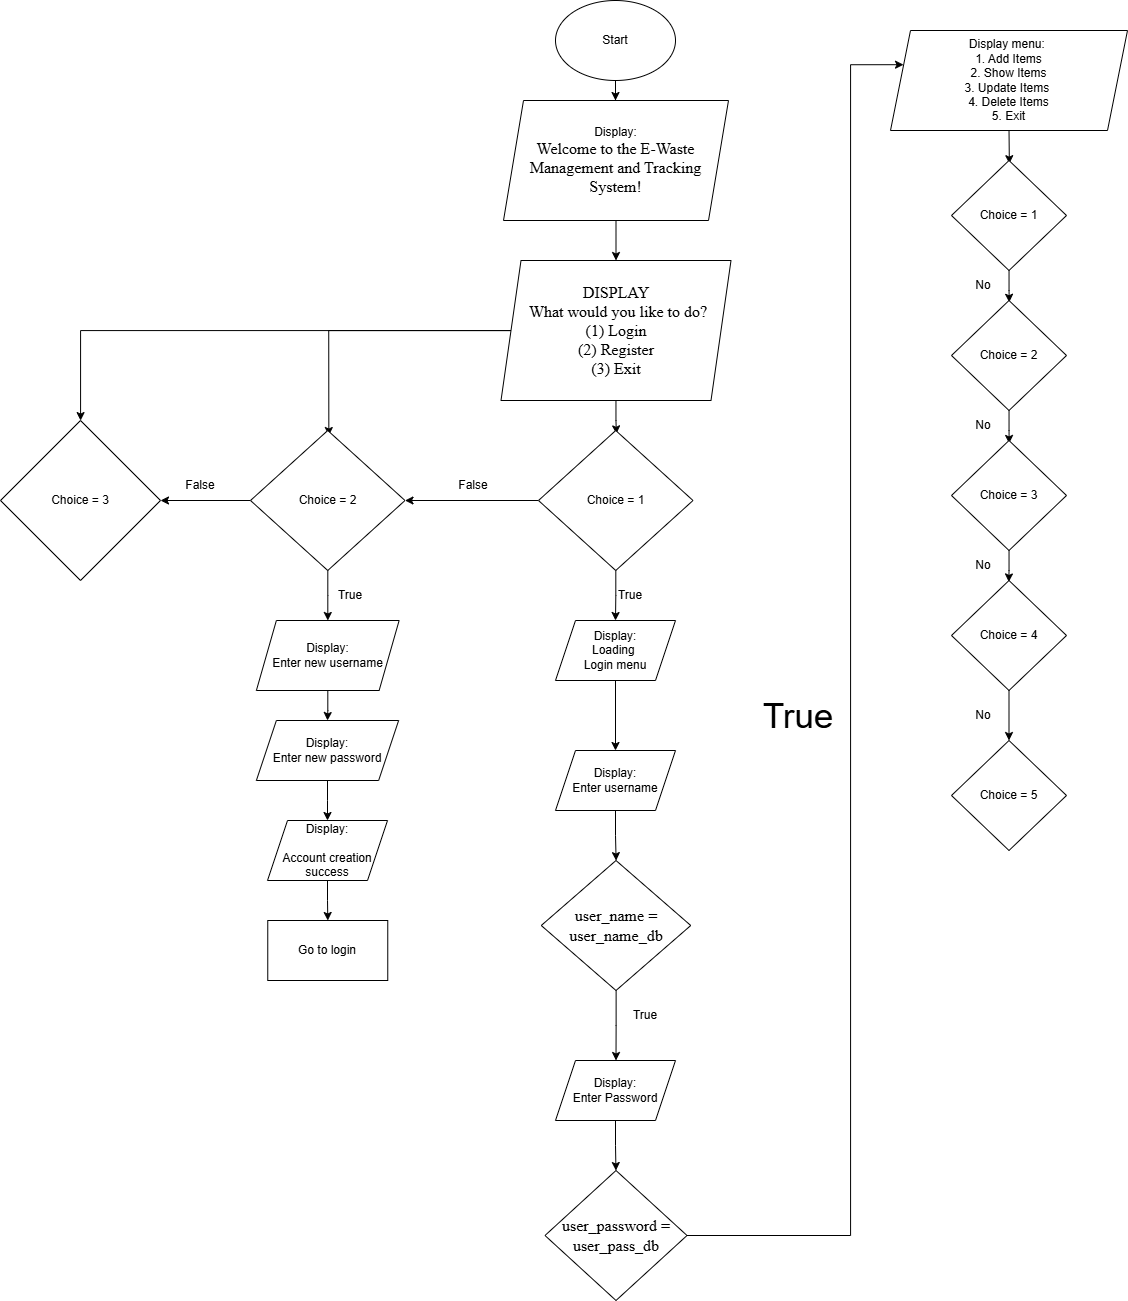

The diagram above was exported from draw.io. Its source (the exported page's mxGraphModel, read from the mxfile embedded in the PNG):
<mxGraphModel dx="3767" dy="1565" grid="1" gridSize="10" guides="1" tooltips="1" connect="1" arrows="1" fold="1" page="1" pageScale="1" pageWidth="850" pageHeight="1100" math="0" shadow="0">
  <root>
    <mxCell id="0" />
    <mxCell id="1" parent="0" />
    <mxCell id="xGP61FKFO5sjVdgnHlT6-65" edge="1" parent="1" source="xGP61FKFO5sjVdgnHlT6-55" style="edgeStyle=orthogonalEdgeStyle;rounded=0;orthogonalLoop=1;jettySize=auto;html=1;">
      <mxGeometry relative="1" as="geometry">
        <mxPoint x="425" y="100" as="targetPoint" />
      </mxGeometry>
    </mxCell>
    <mxCell id="xGP61FKFO5sjVdgnHlT6-55" parent="1" style="ellipse;whiteSpace=wrap;html=1;" value="Start" vertex="1">
      <mxGeometry height="80" width="120" x="365" as="geometry" />
    </mxCell>
    <mxCell id="xGP61FKFO5sjVdgnHlT6-101" edge="1" parent="1" style="edgeStyle=orthogonalEdgeStyle;rounded=0;orthogonalLoop=1;jettySize=auto;html=1;entryX=0.503;entryY=0.029;entryDx=0;entryDy=0;entryPerimeter=0;" target="xGP61FKFO5sjVdgnHlT6-102">
      <mxGeometry relative="1" as="geometry">
        <mxPoint x="818.52" y="130" as="sourcePoint" />
        <mxPoint x="818.5" y="180" as="targetPoint" />
      </mxGeometry>
    </mxCell>
    <mxCell id="xGP61FKFO5sjVdgnHlT6-103" edge="1" parent="1" source="xGP61FKFO5sjVdgnHlT6-102" style="edgeStyle=orthogonalEdgeStyle;rounded=0;orthogonalLoop=1;jettySize=auto;html=1;entryX=0.502;entryY=0.016;entryDx=0;entryDy=0;entryPerimeter=0;" target="xGP61FKFO5sjVdgnHlT6-105">
      <mxGeometry relative="1" as="geometry">
        <mxPoint x="818.5238095238094" y="340.0238095238094" as="targetPoint" />
      </mxGeometry>
    </mxCell>
    <mxCell id="xGP61FKFO5sjVdgnHlT6-102" parent="1" style="rhombus;whiteSpace=wrap;html=1;" value="Choice = 1" vertex="1">
      <mxGeometry height="110" width="115" x="761" y="160" as="geometry" />
    </mxCell>
    <mxCell id="xGP61FKFO5sjVdgnHlT6-106" edge="1" parent="1" source="xGP61FKFO5sjVdgnHlT6-105" style="edgeStyle=orthogonalEdgeStyle;rounded=0;orthogonalLoop=1;jettySize=auto;html=1;entryX=0.501;entryY=0.027;entryDx=0;entryDy=0;entryPerimeter=0;" target="xGP61FKFO5sjVdgnHlT6-107">
      <mxGeometry relative="1" as="geometry">
        <mxPoint x="818.5" y="510" as="targetPoint" />
      </mxGeometry>
    </mxCell>
    <mxCell id="xGP61FKFO5sjVdgnHlT6-105" parent="1" style="rhombus;whiteSpace=wrap;html=1;" value="Choice = 2" vertex="1">
      <mxGeometry height="110" width="115" x="761" y="300" as="geometry" />
    </mxCell>
    <mxCell id="xGP61FKFO5sjVdgnHlT6-110" edge="1" parent="1" source="xGP61FKFO5sjVdgnHlT6-107" style="edgeStyle=orthogonalEdgeStyle;rounded=0;orthogonalLoop=1;jettySize=auto;html=1;entryX=0.498;entryY=0.013;entryDx=0;entryDy=0;entryPerimeter=0;" target="xGP61FKFO5sjVdgnHlT6-111">
      <mxGeometry relative="1" as="geometry">
        <mxPoint x="818.3799999999999" y="680" as="targetPoint" />
      </mxGeometry>
    </mxCell>
    <mxCell id="xGP61FKFO5sjVdgnHlT6-107" parent="1" style="rhombus;whiteSpace=wrap;html=1;" value="Choice = 3" vertex="1">
      <mxGeometry height="110" width="115" x="761" y="440" as="geometry" />
    </mxCell>
    <mxCell id="xGP61FKFO5sjVdgnHlT6-112" edge="1" parent="1" source="xGP61FKFO5sjVdgnHlT6-111" style="edgeStyle=orthogonalEdgeStyle;rounded=0;orthogonalLoop=1;jettySize=auto;html=1;" target="xGP61FKFO5sjVdgnHlT6-113">
      <mxGeometry relative="1" as="geometry">
        <mxPoint x="819" y="840" as="targetPoint" />
      </mxGeometry>
    </mxCell>
    <mxCell id="xGP61FKFO5sjVdgnHlT6-111" parent="1" style="rhombus;whiteSpace=wrap;html=1;" value="Choice = 4" vertex="1">
      <mxGeometry height="110" width="115" x="761" y="580" as="geometry" />
    </mxCell>
    <mxCell id="xGP61FKFO5sjVdgnHlT6-113" parent="1" style="rhombus;whiteSpace=wrap;html=1;" value="Choice = 5" vertex="1">
      <mxGeometry height="110" width="115" x="761" y="740" as="geometry" />
    </mxCell>
    <mxCell id="xGP61FKFO5sjVdgnHlT6-115" parent="1" style="shape=parallelogram;perimeter=parallelogramPerimeter;whiteSpace=wrap;html=1;fixedSize=1;" value="&lt;div&gt;&lt;br&gt;&lt;/div&gt;&lt;div&gt;Display menu:&amp;nbsp;&lt;div&gt;1. Add Items&lt;/div&gt;&lt;div&gt;2. Show Items&lt;/div&gt;&lt;div&gt;3. Update Items&amp;nbsp;&lt;/div&gt;&lt;div&gt;4. Delete Items&lt;/div&gt;&lt;div&gt;5. Exit&lt;/div&gt;&lt;div&gt;&lt;br&gt;&lt;/div&gt;&lt;/div&gt;" vertex="1">
      <mxGeometry height="100" width="237" x="700" y="30" as="geometry" />
    </mxCell>
    <mxCell id="xGP61FKFO5sjVdgnHlT6-116" parent="1" style="text;html=1;whiteSpace=wrap;strokeColor=none;fillColor=none;align=center;verticalAlign=middle;rounded=0;" value="No" vertex="1">
      <mxGeometry height="30" width="60" x="763" y="270" as="geometry" />
    </mxCell>
    <mxCell id="xGP61FKFO5sjVdgnHlT6-117" parent="1" style="text;html=1;whiteSpace=wrap;strokeColor=none;fillColor=none;align=center;verticalAlign=middle;rounded=0;" value="No" vertex="1">
      <mxGeometry height="30" width="60" x="763" y="410" as="geometry" />
    </mxCell>
    <mxCell id="xGP61FKFO5sjVdgnHlT6-118" parent="1" style="text;html=1;whiteSpace=wrap;strokeColor=none;fillColor=none;align=center;verticalAlign=middle;rounded=0;" value="No" vertex="1">
      <mxGeometry height="30" width="60" x="763" y="550" as="geometry" />
    </mxCell>
    <mxCell id="xGP61FKFO5sjVdgnHlT6-119" parent="1" style="text;html=1;whiteSpace=wrap;strokeColor=none;fillColor=none;align=center;verticalAlign=middle;rounded=0;" value="No" vertex="1">
      <mxGeometry height="30" width="60" x="763" y="700" as="geometry" />
    </mxCell>
    <mxCell id="xGP61FKFO5sjVdgnHlT6-138" edge="1" parent="1" source="xGP61FKFO5sjVdgnHlT6-137" style="edgeStyle=orthogonalEdgeStyle;rounded=0;orthogonalLoop=1;jettySize=auto;html=1;" target="xGP61FKFO5sjVdgnHlT6-141">
      <mxGeometry relative="1" as="geometry">
        <mxPoint x="425.5" y="260" as="targetPoint" />
      </mxGeometry>
    </mxCell>
    <mxCell id="xGP61FKFO5sjVdgnHlT6-137" parent="1" style="shape=parallelogram;perimeter=parallelogramPerimeter;whiteSpace=wrap;html=1;fixedSize=1;" value="Display:&lt;div&gt;&lt;span id=&quot;docs-internal-guid-5db17c4e-7fff-8883-bff0-119d268fc121&quot;&gt;&lt;span style=&quot;font-size: 12pt; font-family: &amp;quot;Times New Roman&amp;quot;, serif; background-color: transparent; font-variant-numeric: normal; font-variant-east-asian: normal; font-variant-alternates: normal; font-variant-position: normal; font-variant-emoji: normal; vertical-align: baseline; white-space-collapse: preserve;&quot;&gt;Welcome to the E-Waste Management and Tracking System!&lt;/span&gt;&lt;/span&gt;&lt;/div&gt;" vertex="1">
      <mxGeometry height="120" width="225" x="313" y="100" as="geometry" />
    </mxCell>
    <mxCell id="xGP61FKFO5sjVdgnHlT6-142" edge="1" parent="1" source="xGP61FKFO5sjVdgnHlT6-141" style="edgeStyle=orthogonalEdgeStyle;rounded=0;orthogonalLoop=1;jettySize=auto;html=1;entryX=0.504;entryY=0.024;entryDx=0;entryDy=0;entryPerimeter=0;" target="xGP61FKFO5sjVdgnHlT6-143">
      <mxGeometry relative="1" as="geometry">
        <mxPoint x="425.5" y="450" as="targetPoint" />
      </mxGeometry>
    </mxCell>
    <mxCell id="xGP61FKFO5sjVdgnHlT6-176" edge="1" parent="1" source="xGP61FKFO5sjVdgnHlT6-141" style="edgeStyle=orthogonalEdgeStyle;rounded=0;orthogonalLoop=1;jettySize=auto;html=1;entryX=0.507;entryY=0.036;entryDx=0;entryDy=0;entryPerimeter=0;" target="xGP61FKFO5sjVdgnHlT6-177">
      <mxGeometry relative="1" as="geometry">
        <mxPoint x="130" y="450" as="targetPoint" />
      </mxGeometry>
    </mxCell>
    <mxCell id="xGP61FKFO5sjVdgnHlT6-192" edge="1" parent="1" source="xGP61FKFO5sjVdgnHlT6-141" style="edgeStyle=orthogonalEdgeStyle;rounded=0;orthogonalLoop=1;jettySize=auto;html=1;" target="xGP61FKFO5sjVdgnHlT6-193">
      <mxGeometry relative="1" as="geometry">
        <mxPoint x="-90" y="330" as="targetPoint" />
      </mxGeometry>
    </mxCell>
    <mxCell id="xGP61FKFO5sjVdgnHlT6-141" parent="1" style="shape=parallelogram;perimeter=parallelogramPerimeter;whiteSpace=wrap;html=1;fixedSize=1;" value="&lt;span id=&quot;docs-internal-guid-21ef4a05-7fff-ef0b-cf4d-58370df4520c&quot;&gt;&lt;p dir=&quot;ltr&quot; style=&quot;line-height:1.2;margin-top:0pt;margin-bottom:0pt;&quot;&gt;&lt;span style=&quot;font-size: 12pt; font-family: &amp;quot;Times New Roman&amp;quot;, serif; background-color: transparent; font-variant-numeric: normal; font-variant-east-asian: normal; font-variant-alternates: normal; font-variant-position: normal; font-variant-emoji: normal; vertical-align: baseline; white-space-collapse: preserve;&quot;&gt;DISPLAY&lt;/span&gt;&lt;/p&gt;&lt;p dir=&quot;ltr&quot; style=&quot;line-height:1.2;margin-top:0pt;margin-bottom:0pt;&quot;&gt;&lt;span style=&quot;font-size: 12pt; font-family: &amp;quot;Times New Roman&amp;quot;, serif; background-color: transparent; font-variant-numeric: normal; font-variant-east-asian: normal; font-variant-alternates: normal; font-variant-position: normal; font-variant-emoji: normal; vertical-align: baseline; white-space-collapse: preserve;&quot;&gt; What would you like to do?&lt;/span&gt;&lt;/p&gt;&lt;p dir=&quot;ltr&quot; style=&quot;line-height:1.2;margin-top:0pt;margin-bottom:0pt;&quot;&gt;&lt;span style=&quot;font-size: 12pt; font-family: &amp;quot;Times New Roman&amp;quot;, serif; background-color: transparent; font-variant-numeric: normal; font-variant-east-asian: normal; font-variant-alternates: normal; font-variant-position: normal; font-variant-emoji: normal; vertical-align: baseline; white-space-collapse: preserve;&quot;&gt;(1) Login&lt;/span&gt;&lt;/p&gt;&lt;p dir=&quot;ltr&quot; style=&quot;line-height:1.2;margin-top:0pt;margin-bottom:0pt;&quot;&gt;&lt;span style=&quot;font-size: 12pt; font-family: &amp;quot;Times New Roman&amp;quot;, serif; background-color: transparent; font-variant-numeric: normal; font-variant-east-asian: normal; font-variant-alternates: normal; font-variant-position: normal; font-variant-emoji: normal; vertical-align: baseline; white-space-collapse: preserve;&quot;&gt;(2) Register&lt;/span&gt;&lt;/p&gt;&lt;p dir=&quot;ltr&quot; style=&quot;line-height:1.2;margin-top:0pt;margin-bottom:0pt;&quot;&gt;&lt;span style=&quot;background-color: transparent; font-family: &amp;quot;Times New Roman&amp;quot;, serif; font-size: 12pt; white-space-collapse: preserve; color: light-dark(rgb(0, 0, 0), rgb(255, 255, 255));&quot;&gt;(3) Exit&lt;/span&gt;&lt;/p&gt;&lt;/span&gt;" vertex="1">
      <mxGeometry height="140" width="230" x="310.5" y="260" as="geometry" />
    </mxCell>
    <mxCell id="xGP61FKFO5sjVdgnHlT6-151" edge="1" parent="1" source="xGP61FKFO5sjVdgnHlT6-143" style="edgeStyle=orthogonalEdgeStyle;rounded=0;orthogonalLoop=1;jettySize=auto;html=1;" target="xGP61FKFO5sjVdgnHlT6-152">
      <mxGeometry relative="1" as="geometry">
        <mxPoint x="590" y="500" as="targetPoint" />
      </mxGeometry>
    </mxCell>
    <mxCell id="xGP61FKFO5sjVdgnHlT6-194" edge="1" parent="1" source="xGP61FKFO5sjVdgnHlT6-143" style="edgeStyle=orthogonalEdgeStyle;rounded=0;orthogonalLoop=1;jettySize=auto;html=1;entryX=1;entryY=0.5;entryDx=0;entryDy=0;" target="xGP61FKFO5sjVdgnHlT6-177">
      <mxGeometry relative="1" as="geometry" />
    </mxCell>
    <mxCell id="xGP61FKFO5sjVdgnHlT6-143" parent="1" style="rhombus;whiteSpace=wrap;html=1;" value="Choice = 1" vertex="1">
      <mxGeometry height="140" width="154.5" x="348" y="430" as="geometry" />
    </mxCell>
    <mxCell id="xGP61FKFO5sjVdgnHlT6-164" edge="1" parent="1" source="xGP61FKFO5sjVdgnHlT6-152" style="edgeStyle=orthogonalEdgeStyle;rounded=0;orthogonalLoop=1;jettySize=auto;html=1;" target="xGP61FKFO5sjVdgnHlT6-165">
      <mxGeometry relative="1" as="geometry">
        <mxPoint x="720" y="500.0000000000001" as="targetPoint" />
      </mxGeometry>
    </mxCell>
    <mxCell id="xGP61FKFO5sjVdgnHlT6-152" parent="1" style="shape=parallelogram;perimeter=parallelogramPerimeter;whiteSpace=wrap;html=1;fixedSize=1;" value="Display:&lt;div&gt;Loading&amp;nbsp;&lt;/div&gt;&lt;div&gt;Login menu&lt;/div&gt;" vertex="1">
      <mxGeometry height="60" width="120" x="365" y="620" as="geometry" />
    </mxCell>
    <mxCell id="xGP61FKFO5sjVdgnHlT6-161" parent="1" style="text;html=1;whiteSpace=wrap;strokeColor=none;fillColor=none;align=center;verticalAlign=middle;rounded=0;" value="True" vertex="1">
      <mxGeometry height="30" width="60" x="410" y="580" as="geometry" />
    </mxCell>
    <mxCell id="xGP61FKFO5sjVdgnHlT6-166" edge="1" parent="1" source="xGP61FKFO5sjVdgnHlT6-165" style="edgeStyle=orthogonalEdgeStyle;rounded=0;orthogonalLoop=1;jettySize=auto;html=1;" target="xGP61FKFO5sjVdgnHlT6-167">
      <mxGeometry relative="1" as="geometry">
        <mxPoint x="850" y="500.0000000000001" as="targetPoint" />
      </mxGeometry>
    </mxCell>
    <mxCell id="xGP61FKFO5sjVdgnHlT6-165" parent="1" style="shape=parallelogram;perimeter=parallelogramPerimeter;whiteSpace=wrap;html=1;fixedSize=1;" value="Display:&lt;div&gt;Enter username&lt;/div&gt;" vertex="1">
      <mxGeometry height="60" width="120" x="365" y="750.0000000000001" as="geometry" />
    </mxCell>
    <mxCell id="xGP61FKFO5sjVdgnHlT6-168" edge="1" parent="1" source="xGP61FKFO5sjVdgnHlT6-167" style="edgeStyle=orthogonalEdgeStyle;rounded=0;orthogonalLoop=1;jettySize=auto;html=1;">
      <mxGeometry relative="1" as="geometry">
        <mxPoint x="425.5000000000002" y="1060" as="targetPoint" />
      </mxGeometry>
    </mxCell>
    <mxCell id="xGP61FKFO5sjVdgnHlT6-167" parent="1" style="rhombus;whiteSpace=wrap;html=1;" value="&lt;span id=&quot;docs-internal-guid-2953104a-7fff-3964-4d3f-1c0d1c6ac363&quot;&gt;&lt;span style=&quot;font-size: 12pt; font-family: &amp;quot;Times New Roman&amp;quot;, serif; background-color: transparent; font-variant-numeric: normal; font-variant-east-asian: normal; font-variant-alternates: normal; font-variant-position: normal; font-variant-emoji: normal; vertical-align: baseline; white-space-collapse: preserve;&quot;&gt;user_name = user_name_db&lt;/span&gt;&lt;/span&gt;" vertex="1">
      <mxGeometry height="130" width="149.5" x="350.75" y="860" as="geometry" />
    </mxCell>
    <mxCell id="xGP61FKFO5sjVdgnHlT6-169" parent="1" style="text;html=1;whiteSpace=wrap;strokeColor=none;fillColor=none;align=center;verticalAlign=middle;rounded=0;" value="True" vertex="1">
      <mxGeometry height="30" width="60" x="425" y="1000" as="geometry" />
    </mxCell>
    <mxCell id="xGP61FKFO5sjVdgnHlT6-172" edge="1" parent="1" source="xGP61FKFO5sjVdgnHlT6-170" style="edgeStyle=orthogonalEdgeStyle;rounded=0;orthogonalLoop=1;jettySize=auto;html=1;" target="xGP61FKFO5sjVdgnHlT6-173">
      <mxGeometry relative="1" as="geometry">
        <mxPoint x="425" y="1170" as="targetPoint" />
      </mxGeometry>
    </mxCell>
    <mxCell id="xGP61FKFO5sjVdgnHlT6-170" parent="1" style="shape=parallelogram;perimeter=parallelogramPerimeter;whiteSpace=wrap;html=1;fixedSize=1;" value="Display:&lt;div&gt;Enter Password&lt;/div&gt;" vertex="1">
      <mxGeometry height="60" width="120" x="365" y="1060" as="geometry" />
    </mxCell>
    <mxCell id="xGP61FKFO5sjVdgnHlT6-173" parent="1" style="rhombus;whiteSpace=wrap;html=1;" value="&lt;span id=&quot;docs-internal-guid-37b0fd38-7fff-8303-317d-17fb20da32da&quot;&gt;&lt;span style=&quot;font-size: 12pt; font-family: &amp;quot;Times New Roman&amp;quot;, serif; background-color: transparent; font-variant-numeric: normal; font-variant-east-asian: normal; font-variant-alternates: normal; font-variant-position: normal; font-variant-emoji: normal; vertical-align: baseline; white-space-collapse: preserve;&quot;&gt;user_password = user_pass_db&lt;/span&gt;&lt;/span&gt;" vertex="1">
      <mxGeometry height="130" width="142" x="354.5" y="1170" as="geometry" />
    </mxCell>
    <mxCell id="xGP61FKFO5sjVdgnHlT6-175" parent="1" style="text;html=1;whiteSpace=wrap;strokeColor=none;fillColor=none;align=center;verticalAlign=middle;rounded=0;" value="&lt;font style=&quot;font-size: 35px;&quot;&gt;True&lt;/font&gt;" vertex="1">
      <mxGeometry height="270" width="430" x="393" y="580" as="geometry" />
    </mxCell>
    <mxCell id="xGP61FKFO5sjVdgnHlT6-178" edge="1" parent="1" source="xGP61FKFO5sjVdgnHlT6-177" style="edgeStyle=orthogonalEdgeStyle;rounded=0;orthogonalLoop=1;jettySize=auto;html=1;" target="xGP61FKFO5sjVdgnHlT6-179">
      <mxGeometry relative="1" as="geometry">
        <mxPoint x="137.24999999999977" y="620" as="targetPoint" />
      </mxGeometry>
    </mxCell>
    <mxCell id="xGP61FKFO5sjVdgnHlT6-196" edge="1" parent="1" source="xGP61FKFO5sjVdgnHlT6-177" style="edgeStyle=orthogonalEdgeStyle;rounded=0;orthogonalLoop=1;jettySize=auto;html=1;entryX=1;entryY=0.5;entryDx=0;entryDy=0;" target="xGP61FKFO5sjVdgnHlT6-193">
      <mxGeometry relative="1" as="geometry" />
    </mxCell>
    <mxCell id="xGP61FKFO5sjVdgnHlT6-177" parent="1" style="rhombus;whiteSpace=wrap;html=1;" value="Choice = 2" vertex="1">
      <mxGeometry height="140" width="154.5" x="60" y="430" as="geometry" />
    </mxCell>
    <mxCell id="xGP61FKFO5sjVdgnHlT6-185" edge="1" parent="1" source="xGP61FKFO5sjVdgnHlT6-179" style="edgeStyle=orthogonalEdgeStyle;rounded=0;orthogonalLoop=1;jettySize=auto;html=1;" target="xGP61FKFO5sjVdgnHlT6-186">
      <mxGeometry relative="1" as="geometry">
        <mxPoint x="137.25499999999988" y="750" as="targetPoint" />
      </mxGeometry>
    </mxCell>
    <mxCell id="xGP61FKFO5sjVdgnHlT6-179" parent="1" style="shape=parallelogram;perimeter=parallelogramPerimeter;whiteSpace=wrap;html=1;fixedSize=1;" value="Display:&lt;div&gt;Enter new username&lt;/div&gt;" vertex="1">
      <mxGeometry height="70" width="142.75" x="65.88" y="620" as="geometry" />
    </mxCell>
    <mxCell id="xGP61FKFO5sjVdgnHlT6-180" parent="1" style="text;html=1;whiteSpace=wrap;strokeColor=none;fillColor=none;align=center;verticalAlign=middle;rounded=0;" value="True" vertex="1">
      <mxGeometry height="30" width="60" x="130" y="580" as="geometry" />
    </mxCell>
    <mxCell id="xGP61FKFO5sjVdgnHlT6-187" edge="1" parent="1" source="xGP61FKFO5sjVdgnHlT6-186" style="edgeStyle=orthogonalEdgeStyle;rounded=0;orthogonalLoop=1;jettySize=auto;html=1;" target="xGP61FKFO5sjVdgnHlT6-188">
      <mxGeometry relative="1" as="geometry">
        <mxPoint x="137.0050000000001" y="830" as="targetPoint" />
      </mxGeometry>
    </mxCell>
    <mxCell id="xGP61FKFO5sjVdgnHlT6-186" parent="1" style="shape=parallelogram;perimeter=parallelogramPerimeter;whiteSpace=wrap;html=1;fixedSize=1;" value="Display:&lt;div&gt;Enter new password&lt;/div&gt;" vertex="1">
      <mxGeometry height="60" width="142.25" x="65.88" y="720" as="geometry" />
    </mxCell>
    <mxCell id="xGP61FKFO5sjVdgnHlT6-189" edge="1" parent="1" source="xGP61FKFO5sjVdgnHlT6-188" style="edgeStyle=orthogonalEdgeStyle;rounded=0;orthogonalLoop=1;jettySize=auto;html=1;" target="xGP61FKFO5sjVdgnHlT6-190">
      <mxGeometry relative="1" as="geometry">
        <mxPoint x="137.0050000000001" y="930" as="targetPoint" />
      </mxGeometry>
    </mxCell>
    <mxCell id="xGP61FKFO5sjVdgnHlT6-188" parent="1" style="shape=parallelogram;perimeter=parallelogramPerimeter;whiteSpace=wrap;html=1;fixedSize=1;" value="Display:&lt;div&gt;&lt;br&gt;&lt;/div&gt;&lt;div&gt;Account creation success&lt;/div&gt;" vertex="1">
      <mxGeometry height="60" width="120" x="77.00500000000011" y="820" as="geometry" />
    </mxCell>
    <mxCell id="xGP61FKFO5sjVdgnHlT6-190" parent="1" style="rounded=0;whiteSpace=wrap;html=1;" value="Go to login" vertex="1">
      <mxGeometry height="60" width="120" x="77.25500000000011" y="920" as="geometry" />
    </mxCell>
    <mxCell id="xGP61FKFO5sjVdgnHlT6-191" edge="1" parent="1" source="xGP61FKFO5sjVdgnHlT6-173" style="edgeStyle=orthogonalEdgeStyle;rounded=0;orthogonalLoop=1;jettySize=auto;html=1;entryX=0.055;entryY=0.342;entryDx=0;entryDy=0;entryPerimeter=0;" target="xGP61FKFO5sjVdgnHlT6-115">
      <mxGeometry relative="1" as="geometry">
        <Array as="points">
          <mxPoint x="660" y="1235" />
          <mxPoint x="660" y="64" />
        </Array>
      </mxGeometry>
    </mxCell>
    <mxCell id="xGP61FKFO5sjVdgnHlT6-193" parent="1" style="rhombus;whiteSpace=wrap;html=1;" value="Choice = 3" vertex="1">
      <mxGeometry height="160" width="160" x="-190" y="420" as="geometry" />
    </mxCell>
    <mxCell id="xGP61FKFO5sjVdgnHlT6-195" parent="1" style="text;html=1;whiteSpace=wrap;strokeColor=none;fillColor=none;align=center;verticalAlign=middle;rounded=0;" value="False" vertex="1">
      <mxGeometry height="30" width="60" x="253" y="470" as="geometry" />
    </mxCell>
    <mxCell id="xGP61FKFO5sjVdgnHlT6-197" parent="1" style="text;html=1;whiteSpace=wrap;strokeColor=none;fillColor=none;align=center;verticalAlign=middle;rounded=0;" value="False" vertex="1">
      <mxGeometry height="30" width="60" x="-20" y="470" as="geometry" />
    </mxCell>
  </root>
</mxGraphModel>